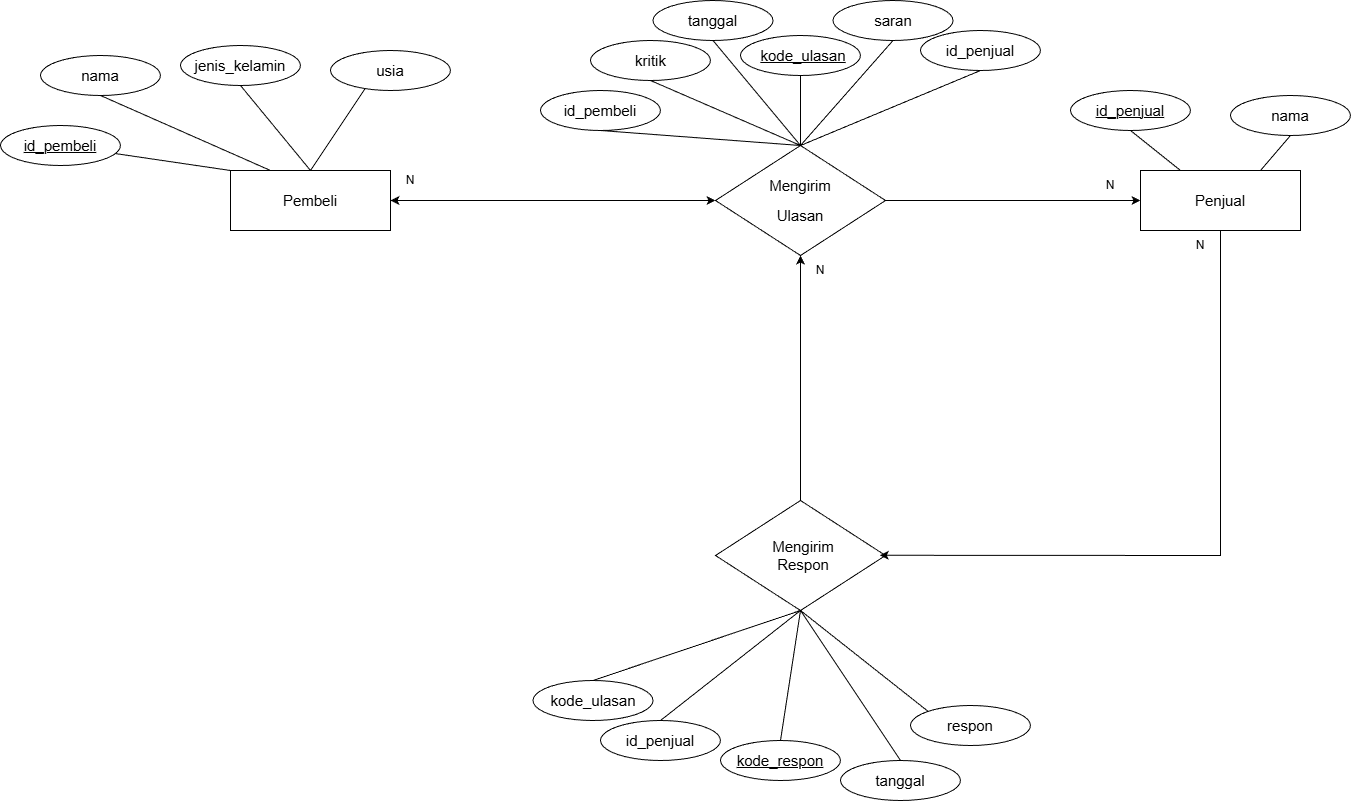

The diagram above was exported from draw.io. Its source (the exported page's mxGraphModel, read from the mxfile embedded in the PNG):
<mxGraphModel dx="1613" dy="1586" grid="1" gridSize="10" guides="1" tooltips="1" connect="1" arrows="1" fold="1" page="1" pageScale="1" pageWidth="827" pageHeight="1169" math="0" shadow="0">
  <root>
    <mxCell id="0" />
    <mxCell id="1" parent="0" />
    <mxCell id="DPHHUEODZmDE9PzXKF_U-13" parent="1" style="ellipse;whiteSpace=wrap;html=1;" value="" vertex="1">
      <mxGeometry height="40" width="120" x="-40" y="520" as="geometry" />
    </mxCell>
    <mxCell id="TQEWZrYD8ePBxOAMPx_T-38" parent="1" style="ellipse;whiteSpace=wrap;html=1;" value="" vertex="1">
      <mxGeometry height="40" width="120" x="590" y="-105" as="geometry" />
    </mxCell>
    <mxCell id="TQEWZrYD8ePBxOAMPx_T-1" parent="1" style="rounded=0;whiteSpace=wrap;html=1;" value="" vertex="1">
      <mxGeometry height="60" width="160" x="-410" y="-30" as="geometry" />
    </mxCell>
    <mxCell id="TQEWZrYD8ePBxOAMPx_T-2" parent="1" style="text;html=1;whiteSpace=wrap;strokeColor=none;fillColor=none;align=center;verticalAlign=middle;rounded=0;fontSize=15;" value="Pembeli" vertex="1">
      <mxGeometry height="30" width="60" x="-360" y="-15" as="geometry" />
    </mxCell>
    <mxCell id="TQEWZrYD8ePBxOAMPx_T-3" edge="1" parent="1" source="TQEWZrYD8ePBxOAMPx_T-1" style="endArrow=none;html=1;rounded=0;exitX=0;exitY=0;exitDx=0;exitDy=0;" target="TQEWZrYD8ePBxOAMPx_T-4" value="">
      <mxGeometry height="50" relative="1" width="50" as="geometry">
        <mxPoint x="120" y="260" as="sourcePoint" />
        <mxPoint x="-220" y="210" as="targetPoint" />
      </mxGeometry>
    </mxCell>
    <mxCell id="TQEWZrYD8ePBxOAMPx_T-4" parent="1" style="ellipse;whiteSpace=wrap;html=1;" value="" vertex="1">
      <mxGeometry height="40" width="120" x="-640" y="-75" as="geometry" />
    </mxCell>
    <mxCell id="TQEWZrYD8ePBxOAMPx_T-5" parent="1" style="text;html=1;whiteSpace=wrap;strokeColor=none;fillColor=none;align=center;verticalAlign=middle;rounded=0;" value="&lt;u&gt;&lt;font style=&quot;font-size: 15px;&quot;&gt;id_pembeli&lt;/font&gt;&lt;/u&gt;" vertex="1">
      <mxGeometry height="30" width="60" x="-610" y="-70" as="geometry" />
    </mxCell>
    <mxCell id="TQEWZrYD8ePBxOAMPx_T-6" edge="1" parent="1" source="TQEWZrYD8ePBxOAMPx_T-1" style="endArrow=none;html=1;rounded=0;exitX=0.25;exitY=0;exitDx=0;exitDy=0;entryX=0.5;entryY=1;entryDx=0;entryDy=0;" target="TQEWZrYD8ePBxOAMPx_T-8" value="">
      <mxGeometry height="50" relative="1" width="50" as="geometry">
        <mxPoint x="20" y="180" as="sourcePoint" />
        <mxPoint x="-213.94136817283447" y="59.087947740748405" as="targetPoint" />
      </mxGeometry>
    </mxCell>
    <mxCell id="TQEWZrYD8ePBxOAMPx_T-8" parent="1" style="ellipse;whiteSpace=wrap;html=1;" value="" vertex="1">
      <mxGeometry height="40" width="120" x="-600" y="-145" as="geometry" />
    </mxCell>
    <mxCell id="TQEWZrYD8ePBxOAMPx_T-9" parent="1" style="text;html=1;whiteSpace=wrap;strokeColor=none;fillColor=none;align=center;verticalAlign=middle;rounded=0;" value="&lt;font style=&quot;font-size: 15px;&quot;&gt;nama&lt;/font&gt;" vertex="1">
      <mxGeometry height="30" width="60" x="-570" y="-140" as="geometry" />
    </mxCell>
    <mxCell id="TQEWZrYD8ePBxOAMPx_T-10" edge="1" parent="1" source="TQEWZrYD8ePBxOAMPx_T-1" style="endArrow=none;html=1;rounded=0;exitX=0.5;exitY=0;exitDx=0;exitDy=0;entryX=0.5;entryY=1;entryDx=0;entryDy=0;" target="TQEWZrYD8ePBxOAMPx_T-11" value="">
      <mxGeometry height="50" relative="1" width="50" as="geometry">
        <mxPoint x="70" y="170" as="sourcePoint" />
        <mxPoint x="-100" y="50" as="targetPoint" />
      </mxGeometry>
    </mxCell>
    <mxCell id="TQEWZrYD8ePBxOAMPx_T-11" parent="1" style="ellipse;whiteSpace=wrap;html=1;" value="" vertex="1">
      <mxGeometry height="40" width="120" x="-460" y="-155" as="geometry" />
    </mxCell>
    <mxCell id="TQEWZrYD8ePBxOAMPx_T-12" parent="1" style="text;html=1;whiteSpace=wrap;strokeColor=none;fillColor=none;align=center;verticalAlign=middle;rounded=0;" value="&lt;font style=&quot;font-size: 15px;&quot;&gt;jenis_kelamin&lt;/font&gt;" vertex="1">
      <mxGeometry height="30" width="60" x="-430" y="-150" as="geometry" />
    </mxCell>
    <mxCell id="TQEWZrYD8ePBxOAMPx_T-13" edge="1" parent="1" source="TQEWZrYD8ePBxOAMPx_T-1" style="endArrow=none;html=1;rounded=0;exitX=0.5;exitY=0;exitDx=0;exitDy=0;entryX=0.5;entryY=0;entryDx=0;entryDy=0;" target="TQEWZrYD8ePBxOAMPx_T-15" value="">
      <mxGeometry height="50" relative="1" width="50" as="geometry">
        <mxPoint x="-100" y="250" as="sourcePoint" />
        <mxPoint x="-90" y="220" as="targetPoint" />
      </mxGeometry>
    </mxCell>
    <mxCell id="TQEWZrYD8ePBxOAMPx_T-15" parent="1" style="ellipse;whiteSpace=wrap;html=1;" value="" vertex="1">
      <mxGeometry height="40" width="120" x="-310" y="-150" as="geometry" />
    </mxCell>
    <mxCell id="TQEWZrYD8ePBxOAMPx_T-16" parent="1" style="text;html=1;whiteSpace=wrap;strokeColor=none;fillColor=none;align=center;verticalAlign=middle;rounded=0;" value="&lt;font style=&quot;font-size: 15px;&quot;&gt;usia&lt;/font&gt;" vertex="1">
      <mxGeometry height="30" width="60" x="-280" y="-145" as="geometry" />
    </mxCell>
    <mxCell id="TQEWZrYD8ePBxOAMPx_T-30" parent="1" style="rounded=0;whiteSpace=wrap;html=1;" value="" vertex="1">
      <mxGeometry height="60" width="160" x="500" y="-30" as="geometry" />
    </mxCell>
    <mxCell id="TQEWZrYD8ePBxOAMPx_T-31" parent="1" style="text;html=1;whiteSpace=wrap;strokeColor=none;fillColor=none;align=center;verticalAlign=middle;rounded=0;fontSize=15;" value="Penjual" vertex="1">
      <mxGeometry height="30" width="60" x="550" y="-15" as="geometry" />
    </mxCell>
    <mxCell id="TQEWZrYD8ePBxOAMPx_T-32" edge="1" parent="1" source="TQEWZrYD8ePBxOAMPx_T-33" style="endArrow=none;html=1;rounded=0;entryX=0.25;entryY=0;entryDx=0;entryDy=0;exitX=0.5;exitY=1;exitDx=0;exitDy=0;" target="TQEWZrYD8ePBxOAMPx_T-30" value="">
      <mxGeometry height="50" relative="1" width="50" as="geometry">
        <mxPoint x="840" y="45" as="sourcePoint" />
        <mxPoint x="810" y="60" as="targetPoint" />
      </mxGeometry>
    </mxCell>
    <mxCell id="TQEWZrYD8ePBxOAMPx_T-33" parent="1" style="ellipse;whiteSpace=wrap;html=1;" value="" vertex="1">
      <mxGeometry height="40" width="120" x="430" y="-110" as="geometry" />
    </mxCell>
    <mxCell id="TQEWZrYD8ePBxOAMPx_T-34" parent="1" style="text;html=1;whiteSpace=wrap;strokeColor=none;fillColor=none;align=center;verticalAlign=middle;rounded=0;fontStyle=4" value="&lt;span&gt;&lt;font style=&quot;font-size: 15px;&quot;&gt;id_penjual&lt;/font&gt;&lt;/span&gt;" vertex="1">
      <mxGeometry height="30" width="60" x="460" y="-105" as="geometry" />
    </mxCell>
    <mxCell id="TQEWZrYD8ePBxOAMPx_T-36" parent="1" style="text;html=1;whiteSpace=wrap;strokeColor=none;fillColor=none;align=center;verticalAlign=middle;rounded=0;" value="&lt;font style=&quot;font-size: 15px;&quot;&gt;nama&lt;/font&gt;" vertex="1">
      <mxGeometry height="30" width="60" x="620" y="-100" as="geometry" />
    </mxCell>
    <mxCell id="TQEWZrYD8ePBxOAMPx_T-39" edge="1" parent="1" source="TQEWZrYD8ePBxOAMPx_T-38" style="endArrow=none;html=1;rounded=0;entryX=0.75;entryY=0;entryDx=0;entryDy=0;exitX=0.5;exitY=1;exitDx=0;exitDy=0;" target="TQEWZrYD8ePBxOAMPx_T-30" value="">
      <mxGeometry height="50" relative="1" width="50" as="geometry">
        <mxPoint x="850" y="65" as="sourcePoint" />
        <mxPoint x="920" y="110" as="targetPoint" />
      </mxGeometry>
    </mxCell>
    <mxCell id="nQAIkBIt-lqyXQvlDHr9-1" parent="1" style="rhombus;whiteSpace=wrap;html=1;" value="" vertex="1">
      <mxGeometry height="110" width="170" x="75" y="-55" as="geometry" />
    </mxCell>
    <mxCell id="nQAIkBIt-lqyXQvlDHr9-2" parent="1" style="text;html=1;whiteSpace=wrap;strokeColor=none;fillColor=none;align=center;verticalAlign=middle;rounded=0;fontSize=15;" value="Mengirim" vertex="1">
      <mxGeometry height="30" width="60" x="130" y="-30" as="geometry" />
    </mxCell>
    <mxCell id="nQAIkBIt-lqyXQvlDHr9-60" edge="1" parent="1" source="nQAIkBIt-lqyXQvlDHr9-1" style="edgeStyle=orthogonalEdgeStyle;rounded=0;orthogonalLoop=1;jettySize=auto;html=1;exitX=1;exitY=0.5;exitDx=0;exitDy=0;">
      <mxGeometry relative="1" as="geometry">
        <mxPoint x="235" y="-55" as="sourcePoint" />
        <mxPoint x="500" as="targetPoint" />
      </mxGeometry>
    </mxCell>
    <mxCell id="nQAIkBIt-lqyXQvlDHr9-18" parent="1" style="text;html=1;whiteSpace=wrap;strokeColor=none;fillColor=none;align=center;verticalAlign=middle;rounded=0;fontSize=15;" value="Ulasan" vertex="1">
      <mxGeometry height="30" width="60" x="130" as="geometry" />
    </mxCell>
    <mxCell id="nQAIkBIt-lqyXQvlDHr9-21" edge="1" parent="1" source="nQAIkBIt-lqyXQvlDHr9-1" style="endArrow=none;html=1;rounded=0;exitX=0.5;exitY=0;exitDx=0;exitDy=0;entryX=0.5;entryY=1;entryDx=0;entryDy=0;" target="nQAIkBIt-lqyXQvlDHr9-22" value="">
      <mxGeometry height="50" relative="1" width="50" as="geometry">
        <mxPoint x="115" y="-85" as="sourcePoint" />
        <mxPoint x="81.05863182716553" y="-135.9120522592516" as="targetPoint" />
      </mxGeometry>
    </mxCell>
    <mxCell id="nQAIkBIt-lqyXQvlDHr9-22" parent="1" style="ellipse;whiteSpace=wrap;html=1;" value="" vertex="1">
      <mxGeometry height="40" width="120" x="-100" y="-110" as="geometry" />
    </mxCell>
    <mxCell id="nQAIkBIt-lqyXQvlDHr9-23" parent="1" style="text;html=1;whiteSpace=wrap;strokeColor=none;fillColor=none;align=center;verticalAlign=middle;rounded=0;" value="&lt;font style=&quot;font-size: 15px;&quot;&gt;id_pembeli&lt;/font&gt;" vertex="1">
      <mxGeometry height="30" width="60" x="-70" y="-105" as="geometry" />
    </mxCell>
    <mxCell id="nQAIkBIt-lqyXQvlDHr9-24" edge="1" parent="1" source="nQAIkBIt-lqyXQvlDHr9-1" style="endArrow=none;html=1;rounded=0;exitX=0.5;exitY=0;exitDx=0;exitDy=0;entryX=0.5;entryY=1;entryDx=0;entryDy=0;" target="nQAIkBIt-lqyXQvlDHr9-25" value="">
      <mxGeometry height="50" relative="1" width="50" as="geometry">
        <mxPoint x="155" y="-85" as="sourcePoint" />
        <mxPoint x="195" y="-145" as="targetPoint" />
      </mxGeometry>
    </mxCell>
    <mxCell id="nQAIkBIt-lqyXQvlDHr9-25" parent="1" style="ellipse;whiteSpace=wrap;html=1;" value="" vertex="1">
      <mxGeometry height="40" width="120" x="-50" y="-160" as="geometry" />
    </mxCell>
    <mxCell id="nQAIkBIt-lqyXQvlDHr9-26" parent="1" style="text;html=1;whiteSpace=wrap;strokeColor=none;fillColor=none;align=center;verticalAlign=middle;rounded=0;" value="&lt;span style=&quot;font-size: 15px;&quot;&gt;kritik&lt;/span&gt;" vertex="1">
      <mxGeometry height="30" width="55" x="-17.5" y="-155" as="geometry" />
    </mxCell>
    <mxCell id="nQAIkBIt-lqyXQvlDHr9-29" edge="1" parent="1" source="nQAIkBIt-lqyXQvlDHr9-1" style="endArrow=none;html=1;rounded=0;exitX=0.5;exitY=0;exitDx=0;exitDy=0;entryX=0.5;entryY=1;entryDx=0;entryDy=0;" target="nQAIkBIt-lqyXQvlDHr9-30" value="">
      <mxGeometry height="50" relative="1" width="50" as="geometry">
        <mxPoint x="195" y="-85" as="sourcePoint" />
        <mxPoint x="275" y="-110" as="targetPoint" />
      </mxGeometry>
    </mxCell>
    <mxCell id="nQAIkBIt-lqyXQvlDHr9-30" parent="1" style="ellipse;whiteSpace=wrap;html=1;" value="" vertex="1">
      <mxGeometry height="40" width="120" x="100" y="-165" as="geometry" />
    </mxCell>
    <mxCell id="nQAIkBIt-lqyXQvlDHr9-31" parent="1" style="text;html=1;whiteSpace=wrap;strokeColor=none;fillColor=none;align=center;verticalAlign=middle;rounded=0;" value="&lt;span style=&quot;font-size: 15px;&quot;&gt;&lt;u&gt;kode_ulasan&lt;/u&gt;&lt;/span&gt;" vertex="1">
      <mxGeometry height="30" width="60" x="132.5" y="-160" as="geometry" />
    </mxCell>
    <mxCell id="nQAIkBIt-lqyXQvlDHr9-32" parent="1" style="ellipse;whiteSpace=wrap;html=1;" value="" vertex="1">
      <mxGeometry height="40" width="120" x="192.5" y="-200" as="geometry" />
    </mxCell>
    <mxCell id="nQAIkBIt-lqyXQvlDHr9-33" parent="1" style="text;html=1;whiteSpace=wrap;strokeColor=none;fillColor=none;align=center;verticalAlign=middle;rounded=0;" value="&lt;span style=&quot;font-size: 15px;&quot;&gt;saran&lt;/span&gt;" vertex="1">
      <mxGeometry height="30" width="60" x="222.5" y="-195" as="geometry" />
    </mxCell>
    <mxCell id="nQAIkBIt-lqyXQvlDHr9-34" edge="1" parent="1" source="nQAIkBIt-lqyXQvlDHr9-1" style="endArrow=none;html=1;rounded=0;exitX=0.5;exitY=0;exitDx=0;exitDy=0;entryX=0.5;entryY=1;entryDx=0;entryDy=0;" target="nQAIkBIt-lqyXQvlDHr9-32" value="">
      <mxGeometry height="50" relative="1" width="50" as="geometry">
        <mxPoint x="235" y="-85" as="sourcePoint" />
        <mxPoint x="240" y="-100" as="targetPoint" />
      </mxGeometry>
    </mxCell>
    <mxCell id="nQAIkBIt-lqyXQvlDHr9-50" parent="1" style="rhombus;whiteSpace=wrap;html=1;" value="" vertex="1">
      <mxGeometry height="110" width="170" x="75" y="300" as="geometry" />
    </mxCell>
    <mxCell id="nQAIkBIt-lqyXQvlDHr9-51" parent="1" style="text;html=1;whiteSpace=wrap;strokeColor=none;fillColor=none;align=center;verticalAlign=middle;rounded=0;fontSize=15;" value="Mengirim&lt;div&gt;Respon&lt;/div&gt;" vertex="1">
      <mxGeometry height="30" width="60" x="132.5" y="340" as="geometry" />
    </mxCell>
    <mxCell id="nQAIkBIt-lqyXQvlDHr9-53" parent="1" style="ellipse;whiteSpace=wrap;html=1;" value="" vertex="1">
      <mxGeometry height="40" width="120" x="-107.5" y="480" as="geometry" />
    </mxCell>
    <mxCell id="E_OtRjeMZw_iS4Wj9FWg-2" parent="1" style="ellipse;whiteSpace=wrap;html=1;" value="" vertex="1">
      <mxGeometry height="40" width="120" x="12.5" y="-200" as="geometry" />
    </mxCell>
    <mxCell id="E_OtRjeMZw_iS4Wj9FWg-3" edge="1" parent="1" source="nQAIkBIt-lqyXQvlDHr9-1" style="endArrow=none;html=1;rounded=0;exitX=0.5;exitY=0;exitDx=0;exitDy=0;entryX=0.5;entryY=1;entryDx=0;entryDy=0;" target="E_OtRjeMZw_iS4Wj9FWg-2" value="">
      <mxGeometry height="50" relative="1" width="50" as="geometry">
        <mxPoint x="155" y="-85" as="sourcePoint" />
        <mxPoint x="160" y="-200" as="targetPoint" />
      </mxGeometry>
    </mxCell>
    <mxCell id="E_OtRjeMZw_iS4Wj9FWg-4" parent="1" style="text;html=1;whiteSpace=wrap;strokeColor=none;fillColor=none;align=center;verticalAlign=middle;rounded=0;" value="&lt;span style=&quot;font-size: 15px;&quot;&gt;tanggal&lt;/span&gt;" vertex="1">
      <mxGeometry height="30" width="55" x="45" y="-195" as="geometry" />
    </mxCell>
    <mxCell id="DPHHUEODZmDE9PzXKF_U-1" edge="1" parent="1" source="nQAIkBIt-lqyXQvlDHr9-1" style="endArrow=none;html=1;rounded=0;exitX=0.5;exitY=0;exitDx=0;exitDy=0;entryX=0.5;entryY=1;entryDx=0;entryDy=0;" target="DPHHUEODZmDE9PzXKF_U-3" value="">
      <mxGeometry height="50" relative="1" width="50" as="geometry">
        <mxPoint x="160" y="-60" as="sourcePoint" />
        <mxPoint x="300" y="-140" as="targetPoint" />
      </mxGeometry>
    </mxCell>
    <mxCell id="DPHHUEODZmDE9PzXKF_U-3" parent="1" style="ellipse;whiteSpace=wrap;html=1;" value="" vertex="1">
      <mxGeometry height="40" width="120" x="280" y="-170" as="geometry" />
    </mxCell>
    <mxCell id="DPHHUEODZmDE9PzXKF_U-2" parent="1" style="text;html=1;whiteSpace=wrap;strokeColor=none;fillColor=none;align=center;verticalAlign=middle;rounded=0;" value="&lt;span style=&quot;font-size: 15px;&quot;&gt;id_penjual&lt;/span&gt;" vertex="1">
      <mxGeometry height="30" width="60" x="310" y="-165" as="geometry" />
    </mxCell>
    <mxCell id="DPHHUEODZmDE9PzXKF_U-6" parent="1" style="text;html=1;whiteSpace=wrap;strokeColor=none;fillColor=none;align=center;verticalAlign=middle;rounded=0;" value="N" vertex="1">
      <mxGeometry height="30" width="60" x="-260" y="-35" as="geometry" />
    </mxCell>
    <mxCell id="DPHHUEODZmDE9PzXKF_U-7" parent="1" style="text;html=1;whiteSpace=wrap;strokeColor=none;fillColor=none;align=center;verticalAlign=middle;rounded=0;" value="N" vertex="1">
      <mxGeometry height="30" width="60" x="440" y="-30" as="geometry" />
    </mxCell>
    <mxCell id="DPHHUEODZmDE9PzXKF_U-8" edge="1" parent="1" source="TQEWZrYD8ePBxOAMPx_T-30" style="endArrow=classic;html=1;rounded=0;exitX=0.5;exitY=1;exitDx=0;exitDy=0;entryX=0.966;entryY=0.498;entryDx=0;entryDy=0;entryPerimeter=0;" target="nQAIkBIt-lqyXQvlDHr9-50" value="">
      <mxGeometry height="50" relative="1" width="50" as="geometry">
        <Array as="points">
          <mxPoint x="580" y="355" />
        </Array>
        <mxPoint x="310" y="90" as="sourcePoint" />
        <mxPoint x="360" y="40" as="targetPoint" />
      </mxGeometry>
    </mxCell>
    <mxCell id="DPHHUEODZmDE9PzXKF_U-10" parent="1" style="text;html=1;whiteSpace=wrap;strokeColor=none;fillColor=none;align=center;verticalAlign=middle;rounded=0;fontSize=15;" value="kode_ulasan" vertex="1">
      <mxGeometry height="30" width="60" x="-77.5" y="485" as="geometry" />
    </mxCell>
    <mxCell id="DPHHUEODZmDE9PzXKF_U-11" edge="1" parent="1" source="nQAIkBIt-lqyXQvlDHr9-50" style="endArrow=none;html=1;rounded=0;exitX=0.5;exitY=1;exitDx=0;exitDy=0;entryX=0.5;entryY=0;entryDx=0;entryDy=0;" target="DPHHUEODZmDE9PzXKF_U-13" value="">
      <mxGeometry height="50" relative="1" width="50" as="geometry">
        <mxPoint x="187" y="390" as="sourcePoint" />
        <mxPoint x="70" y="490" as="targetPoint" />
      </mxGeometry>
    </mxCell>
    <mxCell id="DPHHUEODZmDE9PzXKF_U-12" parent="1" style="text;html=1;whiteSpace=wrap;strokeColor=none;fillColor=none;align=center;verticalAlign=middle;rounded=0;fontSize=15;" value="id_penjual" vertex="1">
      <mxGeometry height="30" width="60" x="-10" y="525" as="geometry" />
    </mxCell>
    <mxCell id="DPHHUEODZmDE9PzXKF_U-14" edge="1" parent="1" source="nQAIkBIt-lqyXQvlDHr9-50" style="endArrow=none;html=1;rounded=0;exitX=0.5;exitY=1;exitDx=0;exitDy=0;entryX=0.5;entryY=0;entryDx=0;entryDy=0;" target="nQAIkBIt-lqyXQvlDHr9-53" value="">
      <mxGeometry height="50" relative="1" width="50" as="geometry">
        <mxPoint x="233" y="440" as="sourcePoint" />
        <mxPoint x="120" y="555" as="targetPoint" />
      </mxGeometry>
    </mxCell>
    <mxCell id="DPHHUEODZmDE9PzXKF_U-15" edge="1" parent="1" source="nQAIkBIt-lqyXQvlDHr9-50" style="endArrow=none;html=1;rounded=0;exitX=0.5;exitY=1;exitDx=0;exitDy=0;entryX=0.5;entryY=0;entryDx=0;entryDy=0;" target="DPHHUEODZmDE9PzXKF_U-16" value="">
      <mxGeometry height="50" relative="1" width="50" as="geometry">
        <mxPoint x="213" y="470" as="sourcePoint" />
        <mxPoint x="120" y="520" as="targetPoint" />
      </mxGeometry>
    </mxCell>
    <mxCell id="DPHHUEODZmDE9PzXKF_U-16" parent="1" style="ellipse;whiteSpace=wrap;html=1;" value="" vertex="1">
      <mxGeometry height="40" width="120" x="80" y="540" as="geometry" />
    </mxCell>
    <mxCell id="DPHHUEODZmDE9PzXKF_U-17" parent="1" style="text;html=1;whiteSpace=wrap;strokeColor=none;fillColor=none;align=center;verticalAlign=middle;rounded=0;fontSize=15;" value="&lt;u&gt;kode_respon&lt;/u&gt;" vertex="1">
      <mxGeometry height="30" width="60" x="110" y="545" as="geometry" />
    </mxCell>
    <mxCell id="DPHHUEODZmDE9PzXKF_U-18" edge="1" parent="1" source="nQAIkBIt-lqyXQvlDHr9-50" style="endArrow=none;html=1;rounded=0;exitX=0.5;exitY=1;exitDx=0;exitDy=0;entryX=0.5;entryY=0;entryDx=0;entryDy=0;" target="DPHHUEODZmDE9PzXKF_U-19" value="">
      <mxGeometry height="50" relative="1" width="50" as="geometry">
        <mxPoint x="163" y="460" as="sourcePoint" />
        <mxPoint x="240" y="540" as="targetPoint" />
      </mxGeometry>
    </mxCell>
    <mxCell id="DPHHUEODZmDE9PzXKF_U-19" parent="1" style="ellipse;whiteSpace=wrap;html=1;" value="" vertex="1">
      <mxGeometry height="40" width="120" x="200" y="560" as="geometry" />
    </mxCell>
    <mxCell id="DPHHUEODZmDE9PzXKF_U-20" parent="1" style="text;html=1;whiteSpace=wrap;strokeColor=none;fillColor=none;align=center;verticalAlign=middle;rounded=0;fontSize=15;" value="tanggal" vertex="1">
      <mxGeometry height="30" width="60" x="230" y="565" as="geometry" />
    </mxCell>
    <mxCell id="DPHHUEODZmDE9PzXKF_U-23" parent="1" style="ellipse;whiteSpace=wrap;html=1;" value="" vertex="1">
      <mxGeometry height="40" width="120" x="270" y="505" as="geometry" />
    </mxCell>
    <mxCell id="DPHHUEODZmDE9PzXKF_U-24" parent="1" style="text;html=1;whiteSpace=wrap;strokeColor=none;fillColor=none;align=center;verticalAlign=middle;rounded=0;fontSize=15;" value="respon" vertex="1">
      <mxGeometry height="30" width="60" x="300" y="510" as="geometry" />
    </mxCell>
    <mxCell id="DPHHUEODZmDE9PzXKF_U-25" edge="1" parent="1" source="nQAIkBIt-lqyXQvlDHr9-50" style="endArrow=none;html=1;rounded=0;exitX=0.5;exitY=1;exitDx=0;exitDy=0;entryX=0;entryY=0;entryDx=0;entryDy=0;" target="DPHHUEODZmDE9PzXKF_U-23" value="">
      <mxGeometry height="50" relative="1" width="50" as="geometry">
        <mxPoint x="210" y="500" as="sourcePoint" />
        <mxPoint x="307" y="650" as="targetPoint" />
      </mxGeometry>
    </mxCell>
    <mxCell id="DPHHUEODZmDE9PzXKF_U-26" parent="1" style="text;html=1;whiteSpace=wrap;strokeColor=none;fillColor=none;align=center;verticalAlign=middle;rounded=0;" value="N" vertex="1">
      <mxGeometry height="30" width="60" x="530" y="30" as="geometry" />
    </mxCell>
    <mxCell id="DPHHUEODZmDE9PzXKF_U-27" edge="1" parent="1" source="nQAIkBIt-lqyXQvlDHr9-50" style="edgeStyle=orthogonalEdgeStyle;rounded=0;orthogonalLoop=1;jettySize=auto;html=1;exitX=0.5;exitY=0;exitDx=0;exitDy=0;entryX=0.5;entryY=1;entryDx=0;entryDy=0;" target="nQAIkBIt-lqyXQvlDHr9-1">
      <mxGeometry relative="1" as="geometry">
        <mxPoint x="-100" y="200" as="sourcePoint" />
        <mxPoint x="155" y="200" as="targetPoint" />
      </mxGeometry>
    </mxCell>
    <mxCell id="DPHHUEODZmDE9PzXKF_U-28" parent="1" style="text;html=1;whiteSpace=wrap;strokeColor=none;fillColor=none;align=center;verticalAlign=middle;rounded=0;" value="N" vertex="1">
      <mxGeometry height="30" width="60" x="150" y="55" as="geometry" />
    </mxCell>
    <mxCell id="3bc2e-AucV4Wj31Nb6cc-1" edge="1" parent="1" source="TQEWZrYD8ePBxOAMPx_T-1" style="endArrow=classic;startArrow=classic;html=1;rounded=0;entryX=0;entryY=0.5;entryDx=0;entryDy=0;exitX=1;exitY=0.5;exitDx=0;exitDy=0;" target="nQAIkBIt-lqyXQvlDHr9-1" value="">
      <mxGeometry height="50" relative="1" width="50" as="geometry">
        <mxPoint x="-240" y="10" as="sourcePoint" />
        <mxPoint x="-130" y="-10" as="targetPoint" />
      </mxGeometry>
    </mxCell>
  </root>
</mxGraphModel>